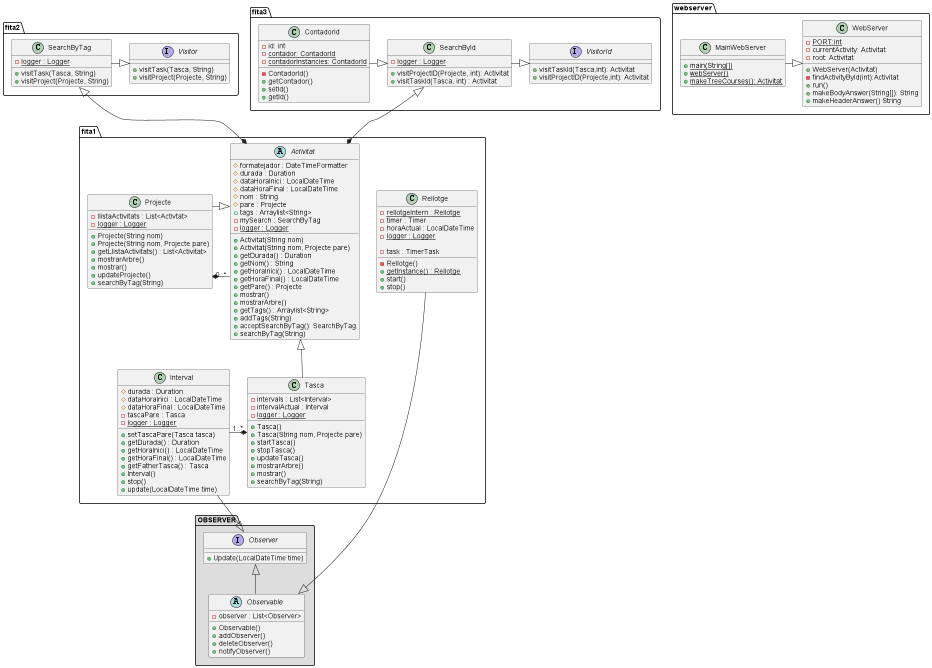

The diagram above was rendered by PlantUML. Its source (embedded in the PNG):
@startuml
'https://plantuml.com/class-diagram

'RELACIONS CLASSES'

package "OBSERVER" #DDDDDD {
  Observer <|-- Observable
}

Observer <|-up- fita1.Interval
fita1.Activitat <|-down- fita1.Tasca
fita1.Activitat "0..*" -left-* fita1.Projecte
Observable <|-left- fita1.Rellotge
fita1.Activitat <|-left- fita1.Projecte
fita1.Interval "1..*" -right-* fita1.Tasca
fita2.SearchByTag <|-down-* fita1.Activitat
fita2.Visitor <|-left- fita2.SearchByTag
fita3.VisitorId <|-left- fita3.SearchById
fita3.SearchById <|-down-* fita1.Activitat
fita3.SearchById <|-left- fita3.ContadorId
webserver.WebServer <|-left- webserver.MainWebServer


'CLASSES'
 class fita1.Interval
{
    # durada : Duration
    # dataHoraInici : LocalDateTime
    # dataHoraFinal : LocalDateTime
    - tascaPare : Tasca
    {static}- logger : Logger
    + setTascaPare(Tasca tasca)
    + getDurada() : Duration
    + getHoraInici() : LocalDateTime
    + getHoraFinal() : LocalDateTime
    + getFatherTasca() : Tasca
    + Interval()
    + stop()
    + update(LocalDateTime time)
}

class fita1.Tasca
{
    - intervals : List<Interval>
    - intervalActual : Interval
    {static}- logger : Logger
    + Tasca()
    + Tasca(String nom, Projecte pare)
    + startTasca()
    + stopTasca()
    + updateTasca()
    + mostrarArbre()
    + mostrar()
    + searchByTag(String)

}

class fita1.Projecte
{

    -llistaActivitats : List<Activtat>
    {static} -logger : Logger
    + Projecte(String nom)
    + Projecte(String nom, Projecte pare)
    + getLlistaActivitats() : List<Activitat>
    + mostrarArbre()
    + mostrar()
    + updateProjecte()
    + searchByTag(String)
}
 abstract class fita1.Activitat
{
    # formatejador : DateTimeFormatter
    # durada : Duration
    # dataHoraInici : LocalDateTime
    # dataHoraFinal : LocalDateTime
    # nom : String
    # pare : Projecte
    + tags : Arraylist<String>
    - mySearch : SearchByTag
    {static} - logger : Logger

    + Activitat(String nom)
    + Activitat(String nom, Projecte pare)
    + getDurada() : Duration
    + getNom() : String
    + getHoraInici() : LocalDateTime
    + getHoraFinal() : LocalDateTime
    + getPare() : Projecte
    + mostrar()
    + mostrarArbre()
    + getTags() : Arraylist<String>
    + addTags(String)
    + acceptSearchByTag(): SearchByTag
    +searchByTag(String)

}


interface Observer
{
    + Update(LocalDateTime time)
}
abstract class Observable
{
    -observer : List<Observer>
    +Observable()
    +addObserver()
    +deleteObserver()
    +notifyObserver()

}


class fita1.Rellotge
{

    {static}-rellotgeIntern : Rellotge
    - timer : Timer
    - horaActual : LocalDateTime
    {static} - logger : Logger

    - Rellotge()
    {static}+getInstance() : Rellotge
    - task : TimerTask
    + start()
    + stop()

}
interface fita2.Visitor{
    + visitTask(Tasca, String)
    + visitProject(Projecte, String)
}
class fita2.SearchByTag{
    {static}-logger : Logger
    + visitTask(Tasca, String)
    + visitProject(Projecte, String)
}

class fita3.ContadorId{
    - id: int
    {static}- contador: ContadorId
    {static}- contadorInstancies: ContadorId

    - ContadorId()
    + getContador()
    + setId()
    + getId()
}

class fita3.SearchById{
    {static} - logger : Logger
    +visitProjectID(Projecte, int): Activitat
    +visitTaskId(Tasca, int) : Activitat

}
interface fita3.VisitorId{
    + visitTaskId(Tasca,int): Activitat
    +visitProjectID(Projecte,int): Activitat
}

class webserver.MainWebServer{
    {static} +main(String[])
    {static} + webServer()
    {static} + makeTreeCourses(): Activitat
}

class webserver.WebServer{
    {static} - PORT:int
    - currentActivity: Activitat
    - root: Activitat

    +WebServer(Activitat)
    -findActivityById(int):Activitat
    +run()
    +makeBodyAnswer(String[]): String
    +makeHeaderAnswer() String
}
@enduml